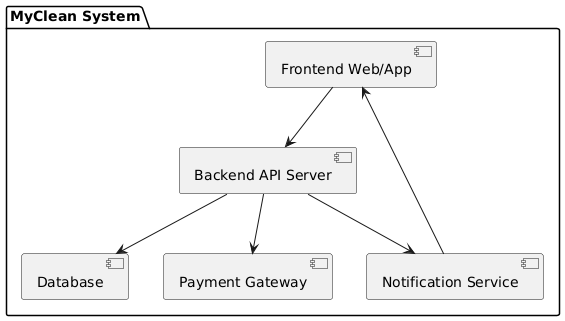

The diagram above was rendered by PlantUML. Its source (embedded in the PNG):
@startuml
package "MyClean System" {
  [Frontend Web/App]
  [Backend API Server]
  [Database]
  [Payment Gateway]
  [Notification Service]
}

[Frontend Web/App] --> [Backend API Server]
[Backend API Server] --> [Database]
[Backend API Server] --> [Payment Gateway]
[Backend API Server] --> [Notification Service]
[Notification Service] --> [Frontend Web/App]
@enduml